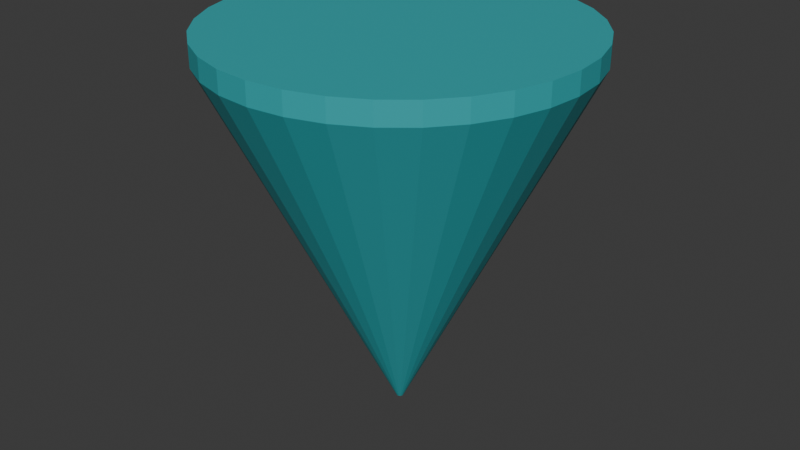 # Source: betterBoid.blend  (saved by Blender 4.0.36; exported with 4.5.12 LTS)
import bpy
from mathutils import Matrix  # noqa: F401  (used for matrix-valued properties, if any)

bpy.ops.wm.read_factory_settings(use_empty=True)
scene = bpy.context.scene
scene.name = 'Scene'

# ---- collections
col_collection = bpy.data.collections.new('Collection'); scene.collection.children.link(col_collection)

# ---- materials (node trees are filled in below, after node groups)
mat_boid = bpy.data.materials.new('Boid')
mat_boid.use_transparent_shadow = False
mat_boid.preview_render_type = 'CLOTH'
mat_boid.diffuse_color = (0.1189, 0.3012, 0.8, 1.0)
mat_boid.roughness = 0.5

# ---- material node trees
mat_boid.use_nodes = True; mat_boid.node_tree.nodes.clear()
_N = mat_boid.node_tree.nodes; _L = mat_boid.node_tree.links
n0 = _N.new('ShaderNodeBsdfPrincipled'); n0.name = 'Principled BSDF'; n0.location = (10, 300)
n0.inputs[0].default_value = (0.03194, 0.457, 0.4916, 1.0)
n0.inputs[3].default_value = 1.45
n0.inputs[4].default_value = 0.8811
n0.inputs[27].default_value = (0.1189, 0.3012, 0.8, 1.0)
n1 = _N.new('ShaderNodeOutputMaterial'); n1.name = 'Material Output'; n1.location = (300, 300)
n2 = _N.new('ShaderNodeNormalMap'); n2.name = 'Normal Map'; n2.location = (-300, -300)
n2.label = 'Normal/Map'
_L.new(n0.outputs[0], n1.inputs[0])
_L.new(n2.outputs[0], n0.inputs[5])
n1.is_active_output = True

# ---- world
world_world = bpy.data.worlds.new('World'); scene.world = world_world
world_world.use_nodes = True; world_world.node_tree.nodes.clear()
_N = world_world.node_tree.nodes; _L = world_world.node_tree.links
n0 = _N.new('ShaderNodeOutputWorld'); n0.name = 'World Output'; n0.location = (300, 300)
n1 = _N.new('ShaderNodeBackground'); n1.name = 'Background'; n1.location = (10, 300)
n1.inputs[0].default_value = (0.05088, 0.05088, 0.05088, 1.0)
_L.new(n1.outputs[0], n0.inputs[0])
n0.is_active_output = True
world_world.color = (0.05088, 0.05088, 0.05088)
world_world.use_sun_shadow = False
world_world.sun_shadow_jitter_overblur = 0.0

# ---- meshes
me_cone = bpy.data.meshes.new('Cone')
me_cone.from_pydata([(2e-07, 1.0, 0.5), (-0.1951, 0.9808, 0.5), (-0.3827, 0.9239, 0.5), (-0.5556, 0.8315, 0.5), (-0.7071, 0.7071, 0.5), (-0.8315, 0.5556, 0.5), (-0.9239, 0.3827, 0.5), (-0.9808, 0.1951, 0.5), (-1.0, 2.01e-07, 0.5), (-0.9808, -0.1951, 0.5), (-0.9239, -0.3827, 0.5), (-0.8315, -0.5556, 0.5), (-0.7071, -0.7071, 0.5), (-0.5556, -0.8315, 0.5), (-0.3827, -0.9239, 0.5), (-0.1951, -0.9808, 0.5), (2.239e-07, -1.0, 0.5), (0.1951, -0.9808, 0.5), (0.3827, -0.9239, 0.5), (0.5556, -0.8315, 0.5), (0.7071, -0.7071, 0.5), (0.8315, -0.5556, 0.5), (0.9239, -0.3827, 0.5), (-4.615e-08, 0.01991, -1.509), (0.9808, -0.1951, 0.5), (1.0, 7.891e-07, 0.5), (0.9808, 0.1951, 0.5), (0.9239, 0.3827, 0.5), (0.8315, 0.5556, 0.5), (0.7071, 0.7071, 0.5), (0.5556, 0.8315, 0.5), (0.3827, 0.9239, 0.5), (0.1951, 0.9808, 0.5), (2e-07, 1.0, 0.6189), (-0.1951, 0.9808, 0.6189), (-0.3827, 0.9239, 0.6189), (-0.5556, 0.8315, 0.6189), (-0.7071, 0.7071, 0.6189), (-0.8315, 0.5556, 0.6189), (-0.9239, 0.3827, 0.6189), (-0.9808, 0.1951, 0.6189), (-1.0, 1.854e-07, 0.6189), (-0.9808, -0.1951, 0.6189), (-0.9239, -0.3827, 0.6189), (-0.8315, -0.5556, 0.6189), (-0.7071, -0.7071, 0.6189), (-0.5556, -0.8315, 0.6189), (-0.3827, -0.9239, 0.6189), (-0.1951, -0.9808, 0.6189), (2.239e-07, -1.0, 0.6189), (0.1951, -0.9808, 0.6189), (0.3827, -0.9239, 0.6189), (0.5556, -0.8315, 0.6189), (0.7071, -0.7071, 0.6189), (0.8315, -0.5556, 0.6189), (0.9239, -0.3827, 0.6189), (0.9808, -0.1951, 0.6189), (1.0, 7.735e-07, 0.6189), (0.9808, 0.1951, 0.6189), (0.9239, 0.3827, 0.6189), (0.8315, 0.5556, 0.6189), (0.7071, 0.7071, 0.6189), (0.5556, 0.8315, 0.6189), (0.3827, 0.9239, 0.6189), (0.1951, 0.9808, 0.6189), (-0.003884, 0.01953, -1.509), (-0.007619, 0.01839, -1.509), (-0.01106, 0.01655, -1.509), (-0.01408, 0.01408, -1.509), (-0.01655, 0.01106, -1.509), (-0.01839, 0.00762, -1.509), (-0.01953, 0.003885, -1.509), (-0.01991, 5.58e-07, -1.509), (-0.01953, -0.003884, -1.509), (-0.01839, -0.007618, -1.509), (-0.01655, -0.01106, -1.509), (-0.01408, -0.01408, -1.509), (-0.01106, -0.01655, -1.509), (-0.007619, -0.01839, -1.509), (-0.003884, -0.01953, -1.509), (-4.568e-08, -0.01991, -1.509), (0.003884, -0.01953, -1.509), (0.007619, -0.01839, -1.509), (0.01106, -0.01655, -1.509), (0.01408, -0.01408, -1.509), (0.01655, -0.01106, -1.509), (0.01839, -0.007618, -1.509), (0.01953, -0.003884, -1.509), (0.01991, 5.698e-07, -1.509), (0.01953, 0.003885, -1.509), (0.01839, 0.00762, -1.509), (0.01655, 0.01106, -1.509), (0.01408, 0.01408, -1.509), (0.01106, 0.01655, -1.509), (0.007619, 0.01839, -1.509), (0.003884, 0.01953, -1.509)], [], [(29, 28, 91, 92), (22, 21, 85, 86), (2, 1, 65, 66), (9, 8, 72, 73), (16, 15, 79, 80), (30, 29, 92, 93), (3, 2, 66, 67), (10, 9, 73, 74), (24, 22, 86, 87), (17, 16, 80, 81), (31, 30, 93, 94), (4, 3, 67, 68), (11, 10, 74, 75), (25, 24, 87, 88), (18, 17, 81, 82), (32, 31, 94, 95), (5, 4, 68, 69), (0, 32, 95, 23), (12, 11, 75, 76), (26, 25, 88, 89), (19, 18, 82, 83), (6, 5, 69, 70), (13, 12, 76, 77), (27, 26, 89, 90), (20, 19, 83, 84), (7, 6, 70, 71), (1, 0, 23, 65), (14, 13, 77, 78), (28, 27, 90, 91), (21, 20, 84, 85), (8, 7, 71, 72), (15, 14, 78, 79), (0, 1, 34, 33), (13, 14, 47, 46), (27, 28, 60, 59), (20, 21, 54, 53), (7, 8, 41, 40), (14, 15, 48, 47), (28, 29, 61, 60), (21, 22, 55, 54), (1, 2, 35, 34), (8, 9, 42, 41), (15, 16, 49, 48), (29, 30, 62, 61), (2, 3, 36, 35), (9, 10, 43, 42), (22, 24, 56, 55), (16, 17, 50, 49), (30, 31, 63, 62), (3, 4, 37, 36), (10, 11, 44, 43), (24, 25, 57, 56), (17, 18, 51, 50), (31, 32, 64, 63), (4, 5, 38, 37), (32, 0, 33, 64), (11, 12, 45, 44), (25, 26, 58, 57), (18, 19, 52, 51), (5, 6, 39, 38), (12, 13, 46, 45), (26, 27, 59, 58), (19, 20, 53, 52), (6, 7, 40, 39), (33, 34, 35, 36, 37, 38, 39, 40, 41, 42, 43, 44, 45, 46, 47, 48, 49, 50, 51, 52, 53, 54, 55, 56, 57, 58, 59, 60, 61, 62, 63, 64), (95, 94, 93, 92, 91, 90, 89, 88, 87, 86, 85, 84, 83, 82, 81, 80, 79, 78, 77, 76, 75, 74, 73, 72, 71, 70, 69, 68, 67, 66, 65, 23)])
me_cone.polygons.foreach_set('use_smooth', [True] * 66)
_k = set([(0, 1), (0, 23), (0, 32), (0, 33), (1, 2), (1, 34), (1, 65), (2, 3), (2, 35), (2, 66), (3, 4), (3, 36), (3, 67), (4, 5), (4, 37), (4, 68), (5, 6), (5, 38), (5, 69), (6, 7), (6, 39), (6, 70), (7, 8), (7, 40), (7, 71), (8, 9), (8, 41), (8, 72), (9, 10), (9, 42), (9, 73), (10, 11), (10, 43), (10, 74), (11, 12), (11, 44), (11, 75), (12, 13), (12, 45), (12, 76), (13, 14), (13, 46), (13, 77), (14, 15), (14, 47), (14, 78), (15, 16), (15, 48), (15, 79), (16, 17), (16, 49), (16, 80), (17, 18), (17, 50), (17, 81), (18, 19), (18, 51), (18, 82), (19, 20), (19, 52), (19, 83), (20, 21), (20, 53), (20, 84), (21, 22), (21, 54), (21, 85), (22, 24), (22, 55), (22, 86), (23, 65), (23, 95), (24, 25), (24, 56), (24, 87), (25, 26), (25, 57), (25, 88), (26, 27), (26, 58), (26, 89), (27, 28), (27, 59), (27, 90), (28, 29), (28, 60), (28, 91), (29, 30), (29, 61), (29, 92), (30, 31), (30, 62), (30, 93), (31, 32), (31, 63), (31, 94), (32, 64), (32, 95), (33, 34), (33, 64), (34, 35), (35, 36), (36, 37), (37, 38), (38, 39), (39, 40), (40, 41), (41, 42), (42, 43), (43, 44), (44, 45), (45, 46), (46, 47), (47, 48), (48, 49), (49, 50), (50, 51), (51, 52), (52, 53), (53, 54), (54, 55), (55, 56), (56, 57), (57, 58), (58, 59), (59, 60), (60, 61), (61, 62), (62, 63), (63, 64), (65, 66), (66, 67), (67, 68), (68, 69), (69, 70), (70, 71), (71, 72), (72, 73), (73, 74), (74, 75), (75, 76), (76, 77), (77, 78), (78, 79), (79, 80), (80, 81), (81, 82), (82, 83), (83, 84), (84, 85), (85, 86), (86, 87), (87, 88), (88, 89), (89, 90), (90, 91), (91, 92), (92, 93), (93, 94), (94, 95)])
me_cone.attributes.new('sharp_edge', 'BOOLEAN', 'EDGE').data.foreach_set('value', [ (min(e.vertices), max(e.vertices)) in _k for e in me_cone.edges])
_uv = me_cone.uv_layers.new(name='UVMap')
_uv.uv.foreach_set('vector', [0.08029, 0.4197, 0.05045, 0.3833, 0.05045, 0.3833, 0.08029, 0.4197, 0.02827, 0.1582, 0.05045, 0.1167, 0.05045, 0.1167, 0.02827, 0.1582, 0.3418, 0.4717, 0.2968, 0.4854, 0.2968, 0.4854, 0.3418, 0.4717, 0.4854, 0.2032, 0.49, 0.25, 0.49, 0.25, 0.4854, 0.2032, 0.25, 0.01, 0.2968, 0.01461, 0.2968, 0.01461, 0.25, 0.01, 0.1167, 0.4496, 0.08029, 0.4197, 0.08029, 0.4197, 0.1167, 0.4496, 0.3833, 0.4496, 0.3418, 0.4717, 0.3418, 0.4717, 0.3833, 0.4496, 0.4717, 0.1582, 0.4854, 0.2032, 0.4854, 0.2032, 0.4717, 0.1582, 0.01461, 0.2032, 0.02827, 0.1582, 0.02827, 0.1582, 0.01461, 0.2032, 0.2032, 0.01461, 0.25, 0.01, 0.25, 0.01, 0.2032, 0.01461, 0.1582, 0.4717, 0.1167, 0.4496, 0.1167, 0.4496, 0.1582, 0.4717, 0.4197, 0.4197, 0.3833, 0.4496, 0.3833, 0.4496, 0.4197, 0.4197, 0.4496, 0.1167, 0.4717, 0.1582, 0.4717, 0.1582, 0.4496, 0.1167, 0.01, 0.25, 0.01461, 0.2032, 0.01461, 0.2032, 0.01, 0.25, 0.1582, 0.02827, 0.2032, 0.01461, 0.2032, 0.01461, 0.1582, 0.02827, 0.2032, 0.4854, 0.1582, 0.4717, 0.1582, 0.4717, 0.2032, 0.4854, 0.4496, 0.3833, 0.4197, 0.4197, 0.4197, 0.4197, 0.4496, 0.3833, 0.25, 0.49, 0.2032, 0.4854, 0.2032, 0.4854, 0.25, 0.49, 0.4197, 0.08029, 0.4496, 0.1167, 0.4496, 0.1167, 0.4197, 0.08029, 0.01461, 0.2968, 0.01, 0.25, 0.01, 0.25, 0.01461, 0.2968, 0.1167, 0.05045, 0.1582, 0.02827, 0.1582, 0.02827, 0.1167, 0.05045, 0.4717, 0.3418, 0.4496, 0.3833, 0.4496, 0.3833, 0.4717, 0.3418, 0.3833, 0.05045, 0.4197, 0.08029, 0.4197, 0.08029, 0.3833, 0.05045, 0.02827, 0.3418, 0.01461, 0.2968, 0.01461, 0.2968, 0.02827, 0.3418, 0.08029, 0.08029, 0.1167, 0.05045, 0.1167, 0.05045, 0.08029, 0.08029, 0.4854, 0.2968, 0.4717, 0.3418, 0.4717, 0.3418, 0.4854, 0.2968, 0.2968, 0.4854, 0.25, 0.49, 0.25, 0.49, 0.2968, 0.4854, 0.3418, 0.02827, 0.3833, 0.05045, 0.3833, 0.05045, 0.3418, 0.02827, 0.05045, 0.3833, 0.02827, 0.3418, 0.02827, 0.3418, 0.05045, 0.3833, 0.05045, 0.1167, 0.08029, 0.08029, 0.08029, 0.08029, 0.05045, 0.1167, 0.49, 0.25, 0.4854, 0.2968, 0.4854, 0.2968, 0.49, 0.25, 0.2968, 0.01461, 0.3418, 0.02827, 0.3418, 0.02827, 0.2968, 0.01461, 0.25, 0.49, 0.2968, 0.4854, 0.2968, 0.4854, 0.25, 0.49, 0.3833, 0.05045, 0.3418, 0.02827, 0.3418, 0.02827, 0.3833, 0.05045, 0.02827, 0.3418, 0.05045, 0.3833, 0.05045, 0.3833, 0.02827, 0.3418, 0.08029, 0.08029, 0.05045, 0.1167, 0.05045, 0.1167, 0.08029, 0.08029, 0.4854, 0.2968, 0.49, 0.25, 0.49, 0.25, 0.4854, 0.2968, 0.3418, 0.02827, 0.2968, 0.01461, 0.2968, 0.01461, 0.3418, 0.02827, 0.05045, 0.3833, 0.08029, 0.4197, 0.08029, 0.4197, 0.05045, 0.3833, 0.05045, 0.1167, 0.02827, 0.1582, 0.02827, 0.1582, 0.05045, 0.1167, 0.2968, 0.4854, 0.3418, 0.4717, 0.3418, 0.4717, 0.2968, 0.4854, 0.49, 0.25, 0.4854, 0.2032, 0.4854, 0.2032, 0.49, 0.25, 0.2968, 0.01461, 0.25, 0.01, 0.25, 0.01, 0.2968, 0.01461, 0.08029, 0.4197, 0.1167, 0.4496, 0.1167, 0.4496, 0.08029, 0.4197, 0.3418, 0.4717, 0.3833, 0.4496, 0.3833, 0.4496, 0.3418, 0.4717, 0.4854, 0.2032, 0.4717, 0.1582, 0.4717, 0.1582, 0.4854, 0.2032, 0.02827, 0.1582, 0.01461, 0.2032, 0.01461, 0.2032, 0.02827, 0.1582, 0.25, 0.01, 0.2032, 0.01461, 0.2032, 0.01461, 0.25, 0.01, 0.1167, 0.4496, 0.1582, 0.4717, 0.1582, 0.4717, 0.1167, 0.4496, 0.3833, 0.4496, 0.4197, 0.4197, 0.4197, 0.4197, 0.3833, 0.4496, 0.4717, 0.1582, 0.4496, 0.1167, 0.4496, 0.1167, 0.4717, 0.1582, 0.01461, 0.2032, 0.01, 0.25, 0.01, 0.25, 0.01461, 0.2032, 0.2032, 0.01461, 0.1582, 0.02827, 0.1582, 0.02827, 0.2032, 0.01461, 0.1582, 0.4717, 0.2032, 0.4854, 0.2032, 0.4854, 0.1582, 0.4717, 0.4197, 0.4197, 0.4496, 0.3833, 0.4496, 0.3833, 0.4197, 0.4197, 0.2032, 0.4854, 0.25, 0.49, 0.25, 0.49, 0.2032, 0.4854, 0.4496, 0.1167, 0.4197, 0.08029, 0.4197, 0.08029, 0.4496, 0.1167, 0.01, 0.25, 0.01461, 0.2968, 0.01461, 0.2968, 0.01, 0.25, 0.1582, 0.02827, 0.1167, 0.05045, 0.1167, 0.05045, 0.1582, 0.02827, 0.4496, 0.3833, 0.4717, 0.3418, 0.4717, 0.3418, 0.4496, 0.3833, 0.4197, 0.08029, 0.3833, 0.05045, 0.3833, 0.05045, 0.4197, 0.08029, 0.01461, 0.2968, 0.02827, 0.3418, 0.02827, 0.3418, 0.01461, 0.2968, 0.1167, 0.05045, 0.08029, 0.08029, 0.08029, 0.08029, 0.1167, 0.05045, 0.4717, 0.3418, 0.4854, 0.2968, 0.4854, 0.2968, 0.4717, 0.3418, 0.25, 0.49, 0.2968, 0.4854, 0.3418, 0.4717, 0.3833, 0.4496, 0.4197, 0.4197, 0.4496, 0.3833, 0.4717, 0.3418, 0.4854, 0.2968, 0.49, 0.25, 0.4854, 0.2032, 0.4717, 0.1582, 0.4496, 0.1167, 0.4197, 0.08029, 0.3833, 0.05045, 0.3418, 0.02827, 0.2968, 0.01461, 0.25, 0.01, 0.2032, 0.01461, 0.1582, 0.02827, 0.1167, 0.05045, 0.08029, 0.08029, 0.05045, 0.1167, 0.02827, 0.1582, 0.01461, 0.2032, 0.01, 0.25, 0.01461, 0.2968, 0.02827, 0.3418, 0.05045, 0.3833, 0.08029, 0.4197, 0.1167, 0.4496, 0.1582, 0.4717, 0.2032, 0.4854, 0.2032, 0.4854, 0.1582, 0.4717, 0.1167, 0.4496, 0.08029, 0.4197, 0.05045, 0.3833, 0.02827, 0.3418, 0.01461, 0.2968, 0.01, 0.25, 0.01461, 0.2032, 0.02827, 0.1582, 0.05045, 0.1167, 0.08029, 0.08029, 0.1167, 0.05045, 0.1582, 0.02827, 0.2032, 0.01461, 0.25, 0.01, 0.2968, 0.01461, 0.3418, 0.02827, 0.3833, 0.05045, 0.4197, 0.08029, 0.4496, 0.1167, 0.4717, 0.1582, 0.4854, 0.2032, 0.49, 0.25, 0.4854, 0.2968, 0.4717, 0.3418, 0.4496, 0.3833, 0.4197, 0.4197, 0.3833, 0.4496, 0.3418, 0.4717, 0.2968, 0.4854, 0.25, 0.49])
me_cone.materials.append(mat_boid)
me_cone.update()
me_cone.normals_split_custom_set([tuple(v) for v in zip(*[iter([0.6954, 0.5707, -0.4367, 0.6954, 0.5707, -0.4367, 0.6954, 0.5707, -0.4367, 0.6954, 0.5707, -0.4367, 0.7934, -0.4241, -0.4367, 0.7934, -0.4241, -0.4367, 0.7934, -0.4241, -0.4367, 0.7934, -0.4241, -0.4367, -0.2611, 0.8609, -0.4367, -0.2611, 0.8609, -0.4367, -0.2611, 0.8609, -0.4367, -0.2611, 0.8609, -0.4367, -0.8953, -0.08818, -0.4367, -0.8953, -0.08818, -0.4367, -0.8953, -0.08818, -0.4367, -0.8953, -0.08818, -0.4367, -0.08818, -0.8953, -0.4367, -0.08818, -0.8953, -0.4367, -0.08818, -0.8953, -0.4367, -0.08818, -0.8953, -0.4367, 0.5707, 0.6954, -0.4367, 0.5707, 0.6954, -0.4367, 0.5707, 0.6954, -0.4367, 0.5707, 0.6954, -0.4367, -0.4241, 0.7934, -0.4367, -0.4241, 0.7934, -0.4367, -0.4241, 0.7934, -0.4367, -0.4241, 0.7934, -0.4367, -0.8609, -0.2611, -0.4367, -0.8609, -0.2611, -0.4367, -0.8609, -0.2611, -0.4367, -0.8609, -0.2611, -0.4367, 0.8609, -0.2611, -0.4367, 0.8609, -0.2611, -0.4367, 0.8609, -0.2611, -0.4367, 0.8609, -0.2611, -0.4367, 0.08818, -0.8953, -0.4367, 0.08818, -0.8953, -0.4367, 0.08818, -0.8953, -0.4367, 0.08818, -0.8953, -0.4367, 0.4241, 0.7934, -0.4367, 0.4241, 0.7934, -0.4367, 0.4241, 0.7934, -0.4367, 0.4241, 0.7934, -0.4367, -0.5707, 0.6954, -0.4367, -0.5707, 0.6954, -0.4367, -0.5707, 0.6954, -0.4367, -0.5707, 0.6954, -0.4367, -0.7934, -0.4241, -0.4367, -0.7934, -0.4241, -0.4367, -0.7934, -0.4241, -0.4367, -0.7934, -0.4241, -0.4367, 0.8953, -0.08818, -0.4367, 0.8953, -0.08818, -0.4367, 0.8953, -0.08818, -0.4367, 0.8953, -0.08818, -0.4367, 0.2611, -0.8609, -0.4367, 0.2611, -0.8609, -0.4367, 0.2611, -0.8609, -0.4367, 0.2611, -0.8609, -0.4367, 0.2611, 0.8609, -0.4367, 0.2611, 0.8609, -0.4367, 0.2611, 0.8609, -0.4367, 0.2611, 0.8609, -0.4367, -0.6954, 0.5707, -0.4367, -0.6954, 0.5707, -0.4367, -0.6954, 0.5707, -0.4367, -0.6954, 0.5707, -0.4367, 0.08818, 0.8953, -0.4367, 0.08818, 0.8953, -0.4367, 0.08818, 0.8953, -0.4367, 0.08818, 0.8953, -0.4367, -0.6954, -0.5707, -0.4367, -0.6954, -0.5707, -0.4367, -0.6954, -0.5707, -0.4367, -0.6954, -0.5707, -0.4367, 0.8953, 0.08818, -0.4367, 0.8953, 0.08818, -0.4367, 0.8953, 0.08818, -0.4367, 0.8953, 0.08818, -0.4367, 0.4241, -0.7934, -0.4367, 0.4241, -0.7934, -0.4367, 0.4241, -0.7934, -0.4367, 0.4241, -0.7934, -0.4367, -0.7934, 0.4241, -0.4367, -0.7934, 0.4241, -0.4367, -0.7934, 0.4241, -0.4367, -0.7934, 0.4241, -0.4367, -0.5707, -0.6954, -0.4367, -0.5707, -0.6954, -0.4367, -0.5707, -0.6954, -0.4367, -0.5707, -0.6954, -0.4367, 0.8609, 0.2611, -0.4367, 0.8609, 0.2611, -0.4367, 0.8609, 0.2611, -0.4367, 0.8609, 0.2611, -0.4367, 0.5707, -0.6954, -0.4367, 0.5707, -0.6954, -0.4367, 0.5707, -0.6954, -0.4367, 0.5707, -0.6954, -0.4367, -0.8609, 0.2611, -0.4367, -0.8609, 0.2611, -0.4367, -0.8609, 0.2611, -0.4367, -0.8609, 0.2611, -0.4367, -0.08818, 0.8953, -0.4367, -0.08818, 0.8953, -0.4367, -0.08818, 0.8953, -0.4367, -0.08818, 0.8953, -0.4367, -0.4241, -0.7934, -0.4367, -0.4241, -0.7934, -0.4367, -0.4241, -0.7934, -0.4367, -0.4241, -0.7934, -0.4367, 0.7934, 0.4241, -0.4367, 0.7934, 0.4241, -0.4367, 0.7934, 0.4241, -0.4367, 0.7934, 0.4241, -0.4367, 0.6954, -0.5707, -0.4367, 0.6954, -0.5707, -0.4367, 0.6954, -0.5707, -0.4367, 0.6954, -0.5707, -0.4367, -0.8953, 0.08818, -0.4367, -0.8953, 0.08818, -0.4367, -0.8953, 0.08818, -0.4367, -0.8953, 0.08818, -0.4367, -0.2611, -0.8609, -0.4367, -0.2611, -0.8609, -0.4367, -0.2611, -0.8609, -0.4367, -0.2611, -0.8609, -0.4367, -0.09802, 0.9952, 0.0, -0.09802, 0.9952, 0.0, -0.09802, 0.9952, 0.0, -0.09802, 0.9952, 0.0, -0.4714, -0.8819, 0.0, -0.4714, -0.8819, 0.0, -0.4714, -0.8819, 0.0, -0.4714, -0.8819, 0.0, 0.8819, 0.4714, 0.0, 0.8819, 0.4714, 0.0, 0.8819, 0.4714, 0.0, 0.8819, 0.4714, 0.0, 0.773, -0.6344, 0.0, 0.773, -0.6344, 0.0, 0.773, -0.6344, 0.0, 0.773, -0.6344, 0.0, -0.9952, 0.09802, 1.998e-08, -0.9952, 0.09802, 1.998e-08, -0.9952, 0.09802, 1.998e-08, -0.9952, 0.09802, 1.998e-08, -0.2903, -0.9569, 0.0, -0.2903, -0.9569, 0.0, -0.2903, -0.9569, 0.0, -0.2903, -0.9569, 0.0, 0.773, 0.6344, 0.0, 0.773, 0.6344, 0.0, 0.773, 0.6344, 0.0, 0.773, 0.6344, 0.0, 0.8819, -0.4714, -1.598e-07, 0.8819, -0.4714, -1.598e-07, 0.8819, -0.4714, -1.598e-07, 0.8819, -0.4714, -1.598e-07, -0.2903, 0.9569, 0.0, -0.2903, 0.9569, 0.0, -0.2903, 0.9569, 0.0, -0.2903, 0.9569, 0.0, -0.9952, -0.09802, -1.498e-08, -0.9952, -0.09802, -1.498e-08, -0.9952, -0.09802, -1.498e-08, -0.9952, -0.09802, -1.498e-08, -0.09802, -0.9952, 0.0, -0.09802, -0.9952, 0.0, -0.09802, -0.9952, 0.0, -0.09802, -0.9952, 0.0, 0.6344, 0.773, 0.0, 0.6344, 0.773, 0.0, 0.6344, 0.773, 0.0, 0.6344, 0.773, 0.0, -0.4714, 0.8819, 0.0, -0.4714, 0.8819, 0.0, -0.4714, 0.8819, 0.0, -0.4714, 0.8819, 0.0, -0.9569, -0.2903, -7.99e-08, -0.9569, -0.2903, -7.99e-08, -0.9569, -0.2903, -7.99e-08, -0.9569, -0.2903, -7.99e-08, 0.9569, -0.2903, -7.99e-08, 0.9569, -0.2903, -7.99e-08, 0.9569, -0.2903, -7.99e-08, 0.9569, -0.2903, -7.99e-08, 0.09802, -0.9952, 0.0, 0.09802, -0.9952, 0.0, 0.09802, -0.9952, 0.0, 0.09802, -0.9952, 0.0, 0.4714, 0.8819, 0.0, 0.4714, 0.8819, 0.0, 0.4714, 0.8819, 0.0, 0.4714, 0.8819, 0.0, -0.6344, 0.773, 0.0, -0.6344, 0.773, 0.0, -0.6344, 0.773, 0.0, -0.6344, 0.773, 0.0, -0.8819, -0.4714, -1.598e-07, -0.8819, -0.4714, -1.598e-07, -0.8819, -0.4714, -1.598e-07, -0.8819, -0.4714, -1.598e-07, 0.9952, -0.09802, -1.498e-08, 0.9952, -0.09802, -1.498e-08, 0.9952, -0.09802, -1.498e-08, 0.9952, -0.09802, -1.498e-08, 0.2903, -0.9569, 0.0, 0.2903, -0.9569, 0.0, 0.2903, -0.9569, 0.0, 0.2903, -0.9569, 0.0, 0.2903, 0.9569, 0.0, 0.2903, 0.9569, 0.0, 0.2903, 0.9569, 0.0, 0.2903, 0.9569, 0.0, -0.773, 0.6344, 0.0, -0.773, 0.6344, 0.0, -0.773, 0.6344, 0.0, -0.773, 0.6344, 0.0, 0.09802, 0.9952, 0.0, 0.09802, 0.9952, 0.0, 0.09802, 0.9952, 0.0, 0.09802, 0.9952, 0.0, -0.773, -0.6344, 0.0, -0.773, -0.6344, 0.0, -0.773, -0.6344, 0.0, -0.773, -0.6344, 0.0, 0.9952, 0.09802, 1.998e-08, 0.9952, 0.09802, 1.998e-08, 0.9952, 0.09802, 1.998e-08, 0.9952, 0.09802, 1.998e-08, 0.4714, -0.8819, 0.0, 0.4714, -0.8819, 0.0, 0.4714, -0.8819, 0.0, 0.4714, -0.8819, 0.0, -0.8819, 0.4714, 0.0, -0.8819, 0.4714, 0.0, -0.8819, 0.4714, 0.0, -0.8819, 0.4714, 0.0, -0.6344, -0.773, 0.0, -0.6344, -0.773, 0.0, -0.6344, -0.773, 0.0, -0.6344, -0.773, 0.0, 0.9569, 0.2903, 7.99e-08, 0.9569, 0.2903, 7.99e-08, 0.9569, 0.2903, 7.99e-08, 0.9569, 0.2903, 7.99e-08, 0.6344, -0.773, 0.0, 0.6344, -0.773, 0.0, 0.6344, -0.773, 0.0, 0.6344, -0.773, 0.0, -0.9569, 0.2903, 7.99e-08, -0.9569, 0.2903, 7.99e-08, -0.9569, 0.2903, 7.99e-08, -0.9569, 0.2903, 7.99e-08, 6.803e-08, -4.912e-08, 1.0, 6.803e-08, -4.912e-08, 1.0, 6.803e-08, -4.912e-08, 1.0, 6.803e-08, -4.912e-08, 1.0, 6.803e-08, -4.912e-08, 1.0, 6.803e-08, -4.912e-08, 1.0, 6.803e-08, -4.912e-08, 1.0, 6.803e-08, -4.912e-08, 1.0, 6.803e-08, -4.912e-08, 1.0, 6.803e-08, -4.912e-08, 1.0, 6.803e-08, -4.912e-08, 1.0, 6.803e-08, -4.912e-08, 1.0, 6.803e-08, -4.912e-08, 1.0, 6.803e-08, -4.912e-08, 1.0, 6.803e-08, -4.912e-08, 1.0, 6.803e-08, -4.912e-08, 1.0, 6.803e-08, -4.912e-08, 1.0, 6.803e-08, -4.912e-08, 1.0, 6.803e-08, -4.912e-08, 1.0, 6.803e-08, -4.912e-08, 1.0, 6.803e-08, -4.912e-08, 1.0, 6.803e-08, -4.912e-08, 1.0, 6.803e-08, -4.912e-08, 1.0, 6.803e-08, -4.912e-08, 1.0, 6.803e-08, -4.912e-08, 1.0, 6.803e-08, -4.912e-08, 1.0, 6.803e-08, -4.912e-08, 1.0, 6.803e-08, -4.912e-08, 1.0, 6.803e-08, -4.912e-08, 1.0, 6.803e-08, -4.912e-08, 1.0, 6.803e-08, -4.912e-08, 1.0, 6.803e-08, -4.912e-08, 1.0, -4.234e-07, 0.0, -1.0, -4.234e-07, 0.0, -1.0, -4.234e-07, 0.0, -1.0, -4.234e-07, 0.0, -1.0, -4.234e-07, 0.0, -1.0, -4.234e-07, 0.0, -1.0, -4.234e-07, 0.0, -1.0, -4.234e-07, 0.0, -1.0, -4.234e-07, 0.0, -1.0, -4.234e-07, 0.0, -1.0, -4.234e-07, 0.0, -1.0, -4.234e-07, 0.0, -1.0, -4.234e-07, 0.0, -1.0, -4.234e-07, 0.0, -1.0, -4.234e-07, 0.0, -1.0, -4.234e-07, 0.0, -1.0, -4.234e-07, 0.0, -1.0, -4.234e-07, 0.0, -1.0, -4.234e-07, 0.0, -1.0, -4.234e-07, 0.0, -1.0, -4.234e-07, 0.0, -1.0, -4.234e-07, 0.0, -1.0, -4.234e-07, 0.0, -1.0, -4.234e-07, 0.0, -1.0, -4.234e-07, 0.0, -1.0, -4.234e-07, 0.0, -1.0, -4.234e-07, 0.0, -1.0, -4.234e-07, 0.0, -1.0, -4.234e-07, 0.0, -1.0, -4.234e-07, 0.0, -1.0, -4.234e-07, 0.0, -1.0, -4.234e-07, 0.0, -1.0])] * 3)])

# ---- objects
ob_cone = bpy.data.objects.new('Cone', me_cone)

# ---- transforms, parenting, visibility, modifiers, constraints
ob_cone.location = (0.0, 0.0, 0.0)
ob_cone.color = (0.8, 0.8, 0.8, 1.0)

# ---- collection membership
col_collection.objects.link(ob_cone)

# ---- scene / render settings (as saved in the file)
scene.frame_start = 1; scene.frame_end = 250; scene.frame_set(1)
scene.render.engine = 'BLENDER_EEVEE_NEXT'
scene.cycles.sampling_pattern = 'TABULATED_SOBOL'
bpy.context.view_layer.update()

# ---- added for rendering (the .blend has no active camera and no usable light): camera, sun
cam_auto = bpy.data.cameras.new('AutoCamera')
cam_auto.lens = 50.0
cam_auto.sensor_width = 36.0
cam_auto.clip_end = 1000.0
ob_auto_camera = bpy.data.objects.new('AutoCamera', cam_auto)
scene.collection.objects.link(ob_auto_camera)
ob_auto_camera.location = (3.27502, -3.93002, 2.1748)
ob_auto_camera.rotation_euler = (1.09748, -7.21219e-08, 0.694738)
scene.camera = ob_auto_camera
light_auto_sun = bpy.data.lights.new('AutoSun', 'SUN')
light_auto_sun.energy = 3.0
light_auto_sun.angle = 0.0523599
ob_auto_sun = bpy.data.objects.new('AutoSun', light_auto_sun)
scene.collection.objects.link(ob_auto_sun)
ob_auto_sun.rotation_euler = (0.872665, 0.174533, 0.523599)
bpy.context.view_layer.update()
